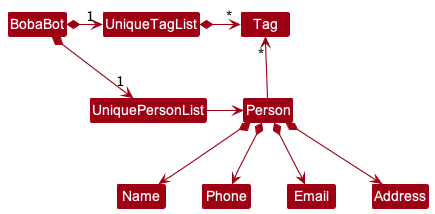

The diagram above was rendered by PlantUML. Its source (embedded in the PNG):
@startuml
!include style.puml
skinparam arrowThickness 1.1
skinparam arrowColor MODEL_COLOR
skinparam classBackgroundColor MODEL_COLOR

BobaBot *-right-> "1" UniquePersonList
BobaBot *-right-> "1" UniqueTagList
UniqueTagList -[hidden]down- UniquePersonList
UniqueTagList -[hidden]down- UniquePersonList

UniqueTagList *-right-> "*" Tag
UniquePersonList -right-> Person

Person -up-> "*" Tag

Person *--> Name
Person *--> Phone
Person *--> Email
Person *--> Address
@enduml